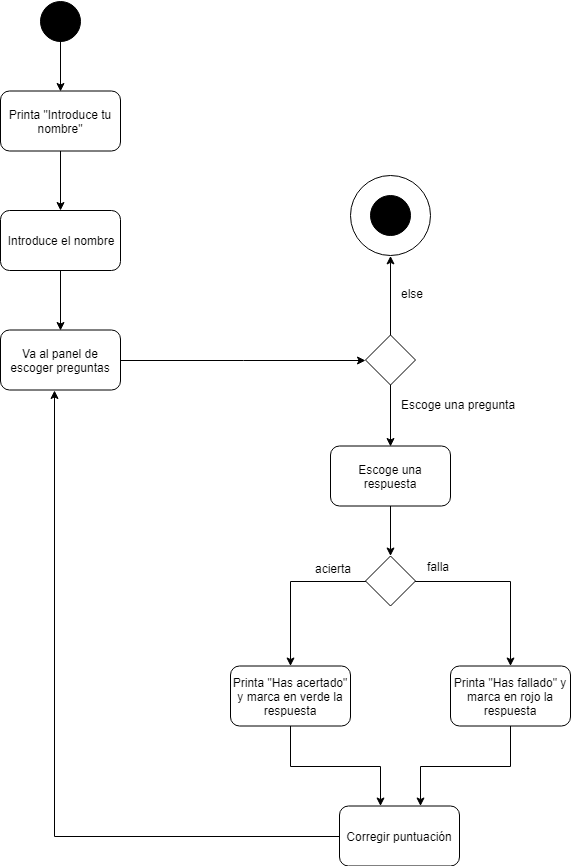

The diagram above was exported from draw.io. Its source (the exported page's mxGraphModel, read from the mxfile embedded in the PNG):
<mxGraphModel dx="1080" dy="403" grid="1" gridSize="10" guides="1" tooltips="1" connect="1" arrows="1" fold="1" page="1" pageScale="1" pageWidth="827" pageHeight="1169" math="0" shadow="0">
  <root>
    <mxCell id="0" />
    <mxCell id="1" parent="0" />
    <mxCell id="4PW38Yz97PN9wVv9yepu-3" style="edgeStyle=orthogonalEdgeStyle;rounded=0;orthogonalLoop=1;jettySize=auto;html=1;entryX=0.5;entryY=0;entryDx=0;entryDy=0;" parent="1" source="4PW38Yz97PN9wVv9yepu-1" target="4PW38Yz97PN9wVv9yepu-2" edge="1">
      <mxGeometry relative="1" as="geometry" />
    </mxCell>
    <mxCell id="4PW38Yz97PN9wVv9yepu-1" value="" style="ellipse;whiteSpace=wrap;html=1;aspect=fixed;fillColor=#000000;" parent="1" vertex="1">
      <mxGeometry x="70" y="126.5" width="40" height="40" as="geometry" />
    </mxCell>
    <mxCell id="Q448PphsGzPVc-facIEZ-2" value="" style="edgeStyle=orthogonalEdgeStyle;rounded=0;orthogonalLoop=1;jettySize=auto;html=1;" edge="1" parent="1" source="4PW38Yz97PN9wVv9yepu-2" target="Q448PphsGzPVc-facIEZ-1">
      <mxGeometry relative="1" as="geometry" />
    </mxCell>
    <mxCell id="4PW38Yz97PN9wVv9yepu-2" value="Printa &quot;Introduce tu nombre&quot;" style="rounded=1;whiteSpace=wrap;html=1;fillColor=none;" parent="1" vertex="1">
      <mxGeometry x="30" y="216.5" width="120" height="60" as="geometry" />
    </mxCell>
    <mxCell id="Q448PphsGzPVc-facIEZ-1" value="Introduce el nombre" style="rounded=1;whiteSpace=wrap;html=1;fillColor=none;" vertex="1" parent="1">
      <mxGeometry x="30" y="336" width="120" height="60" as="geometry" />
    </mxCell>
    <mxCell id="4PW38Yz97PN9wVv9yepu-22" value="" style="edgeStyle=orthogonalEdgeStyle;rounded=0;orthogonalLoop=1;jettySize=auto;html=1;entryX=0.5;entryY=0;entryDx=0;entryDy=0;exitX=0.5;exitY=1;exitDx=0;exitDy=0;" parent="1" source="Q448PphsGzPVc-facIEZ-1" target="4PW38Yz97PN9wVv9yepu-29" edge="1">
      <mxGeometry relative="1" as="geometry">
        <mxPoint x="60" y="381.5" as="targetPoint" />
        <mxPoint x="-60" y="381.5" as="sourcePoint" />
        <Array as="points" />
      </mxGeometry>
    </mxCell>
    <mxCell id="4PW38Yz97PN9wVv9yepu-27" value="" style="ellipse;whiteSpace=wrap;html=1;aspect=fixed;" parent="1" vertex="1">
      <mxGeometry x="380" y="301.41176470588243" width="80" height="80" as="geometry" />
    </mxCell>
    <mxCell id="4PW38Yz97PN9wVv9yepu-28" value="" style="ellipse;whiteSpace=wrap;html=1;aspect=fixed;fillColor=#000000;" parent="1" vertex="1">
      <mxGeometry x="400" y="321.41176470588243" width="40" height="40" as="geometry" />
    </mxCell>
    <mxCell id="Q448PphsGzPVc-facIEZ-7" value="" style="edgeStyle=orthogonalEdgeStyle;rounded=0;orthogonalLoop=1;jettySize=auto;html=1;entryX=0;entryY=0.5;entryDx=0;entryDy=0;" edge="1" parent="1" source="4PW38Yz97PN9wVv9yepu-29" target="Q448PphsGzPVc-facIEZ-18">
      <mxGeometry relative="1" as="geometry">
        <mxPoint x="360" y="485.5" as="targetPoint" />
      </mxGeometry>
    </mxCell>
    <mxCell id="4PW38Yz97PN9wVv9yepu-29" value="Va al panel de escoger preguntas" style="rounded=1;whiteSpace=wrap;html=1;fillColor=none;" parent="1" vertex="1">
      <mxGeometry x="30" y="455.5" width="120" height="60" as="geometry" />
    </mxCell>
    <mxCell id="Q448PphsGzPVc-facIEZ-30" value="" style="edgeStyle=orthogonalEdgeStyle;rounded=0;orthogonalLoop=1;jettySize=auto;html=1;" edge="1" parent="1" source="4PW38Yz97PN9wVv9yepu-43" target="Q448PphsGzPVc-facIEZ-29">
      <mxGeometry relative="1" as="geometry">
        <Array as="points">
          <mxPoint x="320" y="892" />
          <mxPoint x="410" y="892" />
        </Array>
      </mxGeometry>
    </mxCell>
    <mxCell id="4PW38Yz97PN9wVv9yepu-43" value="Printa &quot;Has acertado&quot; y marca en verde la respuesta" style="rounded=1;whiteSpace=wrap;html=1;fillColor=none;" parent="1" vertex="1">
      <mxGeometry x="260" y="791.5" width="120" height="60" as="geometry" />
    </mxCell>
    <mxCell id="Q448PphsGzPVc-facIEZ-32" style="edgeStyle=orthogonalEdgeStyle;rounded=0;orthogonalLoop=1;jettySize=auto;html=1;entryX=0.45;entryY=1.008;entryDx=0;entryDy=0;entryPerimeter=0;" edge="1" parent="1" source="Q448PphsGzPVc-facIEZ-29" target="4PW38Yz97PN9wVv9yepu-29">
      <mxGeometry relative="1" as="geometry" />
    </mxCell>
    <mxCell id="Q448PphsGzPVc-facIEZ-29" value="Corregir puntuación" style="rounded=1;whiteSpace=wrap;html=1;fillColor=none;" vertex="1" parent="1">
      <mxGeometry x="369" y="931.5" width="120" height="60" as="geometry" />
    </mxCell>
    <mxCell id="Q448PphsGzPVc-facIEZ-31" style="edgeStyle=orthogonalEdgeStyle;rounded=0;orthogonalLoop=1;jettySize=auto;html=1;" edge="1" parent="1" source="4PW38Yz97PN9wVv9yepu-44" target="Q448PphsGzPVc-facIEZ-29">
      <mxGeometry relative="1" as="geometry">
        <Array as="points">
          <mxPoint x="540" y="892" />
          <mxPoint x="450" y="892" />
        </Array>
      </mxGeometry>
    </mxCell>
    <mxCell id="4PW38Yz97PN9wVv9yepu-44" value="Printa &quot;Has fallado&quot; y marca en rojo la respuesta" style="rounded=1;whiteSpace=wrap;html=1;fillColor=none;" parent="1" vertex="1">
      <mxGeometry x="480" y="791.5" width="120" height="60" as="geometry" />
    </mxCell>
    <mxCell id="Q448PphsGzPVc-facIEZ-11" style="edgeStyle=orthogonalEdgeStyle;rounded=0;orthogonalLoop=1;jettySize=auto;html=1;" edge="1" parent="1" source="Q448PphsGzPVc-facIEZ-10" target="4PW38Yz97PN9wVv9yepu-43">
      <mxGeometry relative="1" as="geometry" />
    </mxCell>
    <mxCell id="Q448PphsGzPVc-facIEZ-12" style="edgeStyle=orthogonalEdgeStyle;rounded=0;orthogonalLoop=1;jettySize=auto;html=1;" edge="1" parent="1" source="Q448PphsGzPVc-facIEZ-10" target="4PW38Yz97PN9wVv9yepu-44">
      <mxGeometry relative="1" as="geometry" />
    </mxCell>
    <mxCell id="Q448PphsGzPVc-facIEZ-10" value="" style="rhombus;whiteSpace=wrap;html=1;" vertex="1" parent="1">
      <mxGeometry x="395" y="681.5" width="50" height="50" as="geometry" />
    </mxCell>
    <mxCell id="Q448PphsGzPVc-facIEZ-21" style="edgeStyle=orthogonalEdgeStyle;rounded=0;orthogonalLoop=1;jettySize=auto;html=1;" edge="1" parent="1" source="Q448PphsGzPVc-facIEZ-18" target="4PW38Yz97PN9wVv9yepu-27">
      <mxGeometry relative="1" as="geometry" />
    </mxCell>
    <mxCell id="Q448PphsGzPVc-facIEZ-25" style="edgeStyle=orthogonalEdgeStyle;rounded=0;orthogonalLoop=1;jettySize=auto;html=1;entryX=0.5;entryY=0;entryDx=0;entryDy=0;" edge="1" parent="1" source="Q448PphsGzPVc-facIEZ-18" target="Q448PphsGzPVc-facIEZ-24">
      <mxGeometry relative="1" as="geometry" />
    </mxCell>
    <mxCell id="Q448PphsGzPVc-facIEZ-18" value="" style="rhombus;whiteSpace=wrap;html=1;" vertex="1" parent="1">
      <mxGeometry x="395" y="460.5" width="50" height="50" as="geometry" />
    </mxCell>
    <mxCell id="Q448PphsGzPVc-facIEZ-22" value="else" style="text;html=1;resizable=0;points=[];autosize=1;align=left;verticalAlign=top;spacingTop=-4;" vertex="1" parent="1">
      <mxGeometry x="429" y="409.5" width="40" height="20" as="geometry" />
    </mxCell>
    <mxCell id="Q448PphsGzPVc-facIEZ-23" value="Escoge una pregunta" style="text;html=1;resizable=0;points=[];autosize=1;align=left;verticalAlign=top;spacingTop=-4;" vertex="1" parent="1">
      <mxGeometry x="429" y="520.5" width="130" height="20" as="geometry" />
    </mxCell>
    <mxCell id="Q448PphsGzPVc-facIEZ-26" style="edgeStyle=orthogonalEdgeStyle;rounded=0;orthogonalLoop=1;jettySize=auto;html=1;" edge="1" parent="1" source="Q448PphsGzPVc-facIEZ-24" target="Q448PphsGzPVc-facIEZ-10">
      <mxGeometry relative="1" as="geometry" />
    </mxCell>
    <mxCell id="Q448PphsGzPVc-facIEZ-24" value="Escoge una respuesta" style="rounded=1;whiteSpace=wrap;html=1;fillColor=none;" vertex="1" parent="1">
      <mxGeometry x="360" y="571.5" width="120" height="60" as="geometry" />
    </mxCell>
    <mxCell id="Q448PphsGzPVc-facIEZ-27" value="acierta" style="text;html=1;resizable=0;points=[];autosize=1;align=left;verticalAlign=top;spacingTop=-4;" vertex="1" parent="1">
      <mxGeometry x="343" y="684.5" width="50" height="20" as="geometry" />
    </mxCell>
    <mxCell id="Q448PphsGzPVc-facIEZ-28" value="falla" style="text;html=1;resizable=0;points=[];autosize=1;align=left;verticalAlign=top;spacingTop=-4;" vertex="1" parent="1">
      <mxGeometry x="455" y="682.5" width="40" height="20" as="geometry" />
    </mxCell>
  </root>
</mxGraphModel>